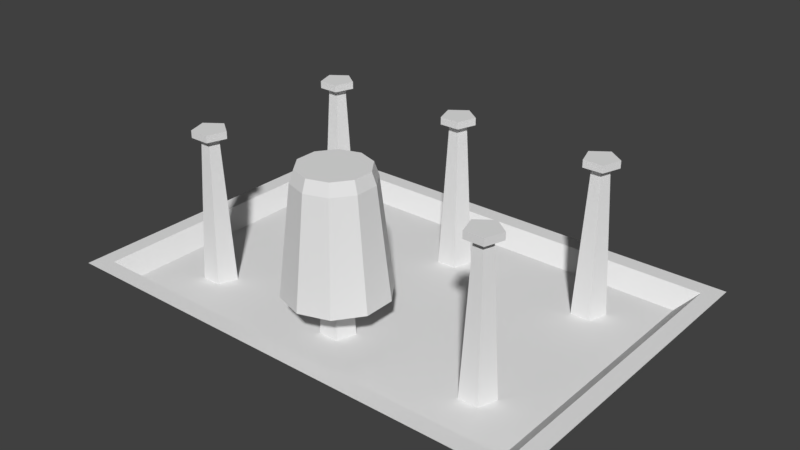 # Source: Tempat_Gelas.blend  (saved by Blender 2.79.0; exported with 4.5.12 LTS)
import bpy
from mathutils import Matrix  # noqa: F401  (used for matrix-valued properties, if any)

bpy.ops.wm.read_factory_settings(use_empty=True)
scene = bpy.context.scene
scene.name = 'Scene'

# ---- collections
col_collection_1 = bpy.data.collections.new('Collection 1'); scene.collection.children.link(col_collection_1)

# ---- materials (node trees are filled in below, after node groups)
mat_tempat_gelas = bpy.data.materials.new('Tempat Gelas')
mat_tempat_gelas.alpha_threshold = 0.0
mat_tempat_gelas.use_transparent_shadow = False
mat_tempat_gelas.roughness = 0.5

# ---- material node trees

# ---- world
world_world = bpy.data.worlds.new('World'); scene.world = world_world
world_world.color = (0.05088, 0.05088, 0.05088)
world_world.use_sun_shadow = False
world_world.sun_shadow_jitter_overblur = 0.0
world_world.cycles.sampling_method = 'MANUAL'

# ---- meshes
me_cylinder_005 = bpy.data.meshes.new('Cylinder.005')
me_cylinder_005.from_pydata([(1.918e-08, 0.03, -0.07), (1.766e-08, 0.02, 1.118e-08), (0.01763, 0.02427, -0.07), (0.01176, 0.01618, 1.118e-08), (0.02853, 0.009271, -0.07), (0.01902, 0.00618, 1.118e-08), (0.02853, -0.00927, -0.07), (0.01902, -0.00618, 1.118e-08), (0.01763, -0.02427, -0.07), (0.01176, -0.01618, 1.118e-08), (1.655e-08, -0.03, -0.07), (1.591e-08, -0.02, 1.118e-08), (-0.01763, -0.02427, -0.07), (-0.01176, -0.01618, 1.118e-08), (-0.02853, -0.00927, -0.07), (-0.01902, -0.00618, 1.118e-08), (-0.02853, 0.009271, -0.07), (-0.01902, 0.00618, 1.118e-08), (-0.01763, 0.02427, -0.07), (-0.01176, 0.01618, 1.118e-08), (1.807e-08, 0.02249, -0.007078), (0.01322, 0.01819, -0.007078), (0.02139, 0.00695, -0.007078), (0.02139, -0.00695, -0.007078), (0.01322, -0.01819, -0.007078), (1.611e-08, -0.02249, -0.007078), (-0.01322, -0.01819, -0.007078), (-0.02139, -0.00695, -0.007078), (-0.02139, 0.00695, -0.007078), (-0.01322, 0.01819, -0.007078), (1.918e-08, 0.02901, -0.07012), (1.766e-08, 0.01935, -0.000764), (0.01705, 0.02347, -0.07012), (0.01138, 0.01566, -0.000764), (0.02759, 0.008964, -0.07012), (0.01841, 0.005981, -0.000764), (0.02759, -0.008964, -0.07012), (0.01841, -0.005981, -0.000764), (0.01705, -0.02347, -0.07012), (0.01138, -0.01566, -0.000764), (1.655e-08, -0.02901, -0.07012), (1.591e-08, -0.01935, -0.000764), (-0.01705, -0.02347, -0.07012), (-0.01138, -0.01566, -0.000764), (-0.02759, -0.008964, -0.07012), (-0.01841, -0.005981, -0.000764), (-0.02759, 0.008964, -0.07012), (-0.01841, 0.005981, -0.000764), (-0.01705, 0.02347, -0.07012), (-0.01138, 0.01566, -0.000764), (1.807e-08, 0.02151, -0.0073), (0.01265, 0.01741, -0.0073), (0.02046, 0.006648, -0.0073), (0.02046, -0.006648, -0.0073), (0.01265, -0.01741, -0.0073), (1.611e-08, -0.02151, -0.0073), (-0.01265, -0.01741, -0.0073), (-0.02046, -0.006648, -0.0073), (-0.02046, 0.006648, -0.0073), (-0.01265, 0.01741, -0.0073)], [], [(20, 1, 3, 21), (21, 3, 5, 22), (22, 5, 7, 23), (23, 7, 9, 24), (24, 9, 11, 25), (25, 11, 13, 26), (26, 13, 15, 27), (27, 15, 17, 28), (3, 1, 19, 17, 15, 13, 11, 9, 7, 5), (28, 17, 19, 29), (29, 19, 1, 20), (18, 29, 20, 0), (16, 28, 29, 18), (14, 27, 28, 16), (12, 26, 27, 14), (10, 25, 26, 12), (8, 24, 25, 10), (6, 23, 24, 8), (4, 22, 23, 6), (2, 21, 22, 4), (0, 20, 21, 2), (50, 51, 33, 31), (51, 52, 35, 33), (52, 53, 37, 35), (53, 54, 39, 37), (54, 55, 41, 39), (55, 56, 43, 41), (56, 57, 45, 43), (57, 58, 47, 45), (33, 35, 37, 39, 41, 43, 45, 47, 49, 31), (58, 59, 49, 47), (59, 50, 31, 49), (48, 30, 50, 59), (46, 48, 59, 58), (44, 46, 58, 57), (42, 44, 57, 56), (40, 42, 56, 55), (38, 40, 55, 54), (36, 38, 54, 53), (34, 36, 53, 52), (32, 34, 52, 51), (30, 32, 51, 50), (0, 2, 32, 30), (2, 4, 34, 32), (4, 6, 36, 34), (6, 8, 38, 36), (8, 10, 40, 38), (10, 12, 42, 40), (12, 14, 44, 42), (14, 16, 46, 44), (16, 18, 48, 46), (18, 0, 30, 48)])
me_cylinder_005.use_remesh_preserve_volume = False
me_cylinder_005.use_remesh_preserve_attributes = False
me_cylinder_005.use_mirror_vertex_groups = False
me_cylinder_005.update()
me_cube_004 = bpy.data.meshes.new('Cube.004')
me_cube_004.from_pydata([(-0.125, -0.08, 0.0), (-0.125, -0.08, 0.01), (-0.125, 0.08, 0.0), (-0.125, 0.08, 0.01), (0.125, -0.08, 0.0), (0.125, -0.08, 0.01), (0.125, 0.08, 0.0), (0.125, 0.08, 0.01), (-0.135, -0.09, 0.01), (0.135, -0.09, 0.01), (-0.135, 0.09, 0.01), (0.135, 0.09, 0.01), (-0.135, -0.09, 0.02), (-0.135, 0.09, 0.02), (0.135, 0.09, 0.02), (0.145, -0.1, 0.02), (0.135, -0.09, 0.02), (-0.145, -0.1, 0.02), (-0.145, 0.1, 0.02), (0.145, 0.1, 0.02), (-3.755e-09, -0.04, 0.01), (-3.755e-09, -0.04, 0.09573), (0.009511, -0.04691, 0.01), (0.009511, -0.04691, 0.09573), (0.005878, -0.05809, 0.01), (0.005878, -0.05809, 0.09573), (-0.005878, -0.05809, 0.01), (-0.005878, -0.05809, 0.09573), (-0.009511, -0.04691, 0.01), (-0.009511, -0.04691, 0.09573), (-0.004755, -0.04845, 0.09573), (-0.002939, -0.05405, 0.09573), (0.002939, -0.05405, 0.09573), (0.004755, -0.04845, 0.09573), (-3.743e-09, -0.045, 0.09573), (-0.009511, -0.04691, 0.1), (-0.005878, -0.05809, 0.1), (0.005878, -0.05809, 0.1), (0.009511, -0.04691, 0.1), (-3.755e-09, -0.04, 0.1), (-3.755e-09, 0.06, 0.01), (-3.755e-09, 0.06, 0.09573), (0.009511, 0.05309, 0.01), (0.009511, 0.05309, 0.09573), (0.005878, 0.04191, 0.01), (0.005878, 0.04191, 0.09573), (-0.005878, 0.04191, 0.01), (-0.005878, 0.04191, 0.09573), (-0.009511, 0.05309, 0.01), (-0.009511, 0.05309, 0.09573), (-0.004755, 0.05155, 0.09573), (-0.002939, 0.04595, 0.09573), (0.002939, 0.04595, 0.09573), (0.004755, 0.05155, 0.09573), (-3.743e-09, 0.055, 0.09573), (-0.009511, 0.05309, 0.1), (-0.005878, 0.04191, 0.1), (0.005878, 0.04191, 0.1), (0.009511, 0.05309, 0.1), (-3.755e-09, 0.06, 0.1), (0.09, -0.04, 0.01), (0.09, -0.04, 0.09573), (0.09951, -0.04691, 0.01), (0.09951, -0.04691, 0.09573), (0.09588, -0.05809, 0.01), (0.09588, -0.05809, 0.09573), (0.08412, -0.05809, 0.01), (0.08412, -0.05809, 0.09573), (0.08049, -0.04691, 0.01), (0.08049, -0.04691, 0.09573), (0.08524, -0.04845, 0.09573), (0.08706, -0.05405, 0.09573), (0.09294, -0.05405, 0.09573), (0.09476, -0.04845, 0.09573), (0.09, -0.045, 0.09573), (0.08049, -0.04691, 0.1), (0.08412, -0.05809, 0.1), (0.09588, -0.05809, 0.1), (0.09951, -0.04691, 0.1), (0.09, -0.04, 0.1), (0.09, 0.06, 0.01), (0.09, 0.06, 0.09573), (0.09951, 0.05309, 0.01), (0.09951, 0.05309, 0.09573), (0.09588, 0.04191, 0.01), (0.09588, 0.04191, 0.09573), (0.08412, 0.04191, 0.01), (0.08412, 0.04191, 0.09573), (0.08049, 0.05309, 0.01), (0.08049, 0.05309, 0.09573), (0.08524, 0.05155, 0.09573), (0.08706, 0.04595, 0.09573), (0.09294, 0.04595, 0.09573), (0.09476, 0.05155, 0.09573), (0.09, 0.055, 0.09573), (0.08049, 0.05309, 0.1), (0.08412, 0.04191, 0.1), (0.09588, 0.04191, 0.1), (0.09951, 0.05309, 0.1), (0.09, 0.06, 0.1), (-0.09, -0.04, 0.01), (-0.09, -0.04, 0.09573), (-0.08049, -0.04691, 0.01), (-0.08049, -0.04691, 0.09573), (-0.08412, -0.05809, 0.01), (-0.08412, -0.05809, 0.09573), (-0.09588, -0.05809, 0.01), (-0.09588, -0.05809, 0.09573), (-0.09951, -0.04691, 0.01), (-0.09951, -0.04691, 0.09573), (-0.09476, -0.04845, 0.09573), (-0.09294, -0.05405, 0.09573), (-0.08706, -0.05405, 0.09573), (-0.08524, -0.04845, 0.09573), (-0.09, -0.045, 0.09573), (-0.09951, -0.04691, 0.1), (-0.09588, -0.05809, 0.1), (-0.08412, -0.05809, 0.1), (-0.08049, -0.04691, 0.1), (-0.09, -0.04, 0.1), (-0.09, 0.06, 0.01), (-0.09, 0.06, 0.09573), (-0.08049, 0.05309, 0.01), (-0.08049, 0.05309, 0.09573), (-0.08412, 0.04191, 0.01), (-0.08412, 0.04191, 0.09573), (-0.09588, 0.04191, 0.01), (-0.09588, 0.04191, 0.09573), (-0.09951, 0.05309, 0.01), (-0.09951, 0.05309, 0.09573), (-0.09476, 0.05155, 0.09573), (-0.09294, 0.04595, 0.09573), (-0.08706, 0.04595, 0.09573), (-0.08524, 0.05155, 0.09573), (-0.09, 0.055, 0.09573), (-0.09951, 0.05309, 0.1), (-0.09588, 0.04191, 0.1), (-0.08412, 0.04191, 0.1), (-0.08049, 0.05309, 0.1), (-0.09, 0.06, 0.1)], [], [(2, 6, 4, 0), (7, 3, 1, 5), (4, 9, 8, 0), (7, 5, 16, 14), (9, 11, 19, 15), (2, 10, 11, 6), (8, 9, 15, 17), (6, 11, 9, 4), (0, 8, 10, 2), (11, 10, 18, 19), (12, 13, 18, 17), (14, 16, 15, 19), (16, 12, 17, 15), (13, 14, 19, 18), (10, 8, 17, 18), (1, 3, 13, 12), (5, 1, 12, 16), (3, 7, 14, 13), (34, 21, 23, 33), (33, 23, 25, 32), (32, 25, 27, 31), (25, 23, 38, 37), (31, 27, 29, 30), (30, 29, 21, 34), (20, 34, 33, 22), (22, 33, 32, 24), (24, 32, 31, 26), (26, 31, 30, 28), (28, 30, 34, 20), (29, 27, 36, 35), (27, 25, 37, 36), (23, 21, 39, 38), (21, 29, 35, 39), (38, 39, 35, 36, 37), (54, 41, 43, 53), (53, 43, 45, 52), (52, 45, 47, 51), (45, 43, 58, 57), (51, 47, 49, 50), (50, 49, 41, 54), (40, 54, 53, 42), (42, 53, 52, 44), (44, 52, 51, 46), (46, 51, 50, 48), (48, 50, 54, 40), (49, 47, 56, 55), (47, 45, 57, 56), (43, 41, 59, 58), (41, 49, 55, 59), (58, 59, 55, 56, 57), (74, 61, 63, 73), (73, 63, 65, 72), (72, 65, 67, 71), (65, 63, 78, 77), (71, 67, 69, 70), (70, 69, 61, 74), (60, 74, 73, 62), (62, 73, 72, 64), (64, 72, 71, 66), (66, 71, 70, 68), (68, 70, 74, 60), (69, 67, 76, 75), (67, 65, 77, 76), (63, 61, 79, 78), (61, 69, 75, 79), (78, 79, 75, 76, 77), (94, 81, 83, 93), (93, 83, 85, 92), (92, 85, 87, 91), (85, 83, 98, 97), (91, 87, 89, 90), (90, 89, 81, 94), (80, 94, 93, 82), (82, 93, 92, 84), (84, 92, 91, 86), (86, 91, 90, 88), (88, 90, 94, 80), (89, 87, 96, 95), (87, 85, 97, 96), (83, 81, 99, 98), (81, 89, 95, 99), (98, 99, 95, 96, 97), (114, 101, 103, 113), (113, 103, 105, 112), (112, 105, 107, 111), (105, 103, 118, 117), (111, 107, 109, 110), (110, 109, 101, 114), (100, 114, 113, 102), (102, 113, 112, 104), (104, 112, 111, 106), (106, 111, 110, 108), (108, 110, 114, 100), (109, 107, 116, 115), (107, 105, 117, 116), (103, 101, 119, 118), (101, 109, 115, 119), (118, 119, 115, 116, 117), (134, 121, 123, 133), (133, 123, 125, 132), (132, 125, 127, 131), (125, 123, 138, 137), (131, 127, 129, 130), (130, 129, 121, 134), (120, 134, 133, 122), (122, 133, 132, 124), (124, 132, 131, 126), (126, 131, 130, 128), (128, 130, 134, 120), (129, 127, 136, 135), (127, 125, 137, 136), (123, 121, 139, 138), (121, 129, 135, 139), (138, 139, 135, 136, 137)])
_uv = me_cube_004.uv_layers.new(name='UVMap')
_uv.uv.foreach_set('vector', [0.0002464, 0.0002464, 0.5382, 0.0002464, 0.5382, 0.3445, 0.0002465, 0.3445, 0.5382, 0.6893, 0.0002464, 0.6893, 0.0002464, 0.345, 0.5382, 0.345, 0.5812, 0.7727, 0.6027, 0.8031, 0.02176, 0.8031, 0.04328, 0.7727, 0.9045, 0.2184, 0.5602, 0.2184, 0.5387, 0.188, 0.926, 0.188, 0.4526, 0.886, 0.8399, 0.886, 0.8614, 0.9164, 0.4311, 0.9164, 0.04328, 0.7722, 0.02176, 0.7417, 0.6027, 0.7417, 0.5812, 0.7722, 0.02176, 0.8031, 0.6027, 0.8031, 0.6242, 0.8335, 0.0002464, 0.8335, 0.8184, 0.8555, 0.8399, 0.886, 0.4526, 0.886, 0.4741, 0.8555, 0.04328, 0.9379, 0.02176, 0.9075, 0.4091, 0.9075, 0.3876, 0.9379, 0.6027, 0.7417, 0.02176, 0.7417, 0.0002464, 0.7113, 0.6242, 0.7113, 0.02176, 0.8555, 0.4091, 0.8555, 0.4306, 0.877, 0.0002464, 0.877, 0.8399, 0.9379, 0.4526, 0.9379, 0.4311, 0.9164, 0.8614, 0.9164, 0.6027, 0.855, 0.02176, 0.855, 0.0002464, 0.8335, 0.6242, 0.8335, 0.02176, 0.6898, 0.6027, 0.6898, 0.6242, 0.7113, 0.0002464, 0.7113, 0.4091, 0.9075, 0.02176, 0.9075, 0.0002464, 0.877, 0.4306, 0.877, 0.5602, 0.6589, 0.9045, 0.6589, 0.926, 0.6893, 0.5387, 0.6893, 0.5597, 0.9998, 0.02176, 0.9998, 0.0002464, 0.9693, 0.5812, 0.9693, 0.02176, 0.9384, 0.5597, 0.9384, 0.5812, 0.9688, 0.0002464, 0.9688, 0.5591, 0.2297, 0.5591, 0.2189, 0.5796, 0.2338, 0.5694, 0.2371, 0.5694, 0.2371, 0.5796, 0.2338, 0.5718, 0.2578, 0.5655, 0.2491, 0.5655, 0.2491, 0.5718, 0.2578, 0.5465, 0.2578, 0.5528, 0.2491, 0.5997, 0.3644, 0.5874, 0.3988, 0.5789, 0.3885, 0.587, 0.37, 0.5528, 0.2491, 0.5465, 0.2578, 0.5387, 0.2338, 0.5489, 0.2371, 0.5489, 0.2371, 0.5387, 0.2338, 0.5591, 0.2189, 0.5591, 0.2297, 0.589, 0.0002464, 0.5953, 0.1849, 0.5827, 0.1858, 0.5637, 0.001977, 0.5637, 0.001977, 0.5827, 0.1858, 0.5701, 0.1875, 0.5387, 0.00543, 0.6646, 0.00543, 0.6331, 0.1875, 0.6206, 0.1858, 0.6395, 0.001977, 0.6395, 0.001977, 0.6206, 0.1858, 0.6079, 0.1849, 0.6143, 0.0002465, 0.6143, 0.0002465, 0.6079, 0.1849, 0.5953, 0.1849, 0.589, 0.0002464, 0.5387, 0.3647, 0.5693, 0.345, 0.5702, 0.3581, 0.5521, 0.3679, 0.5693, 0.345, 0.5997, 0.3644, 0.587, 0.37, 0.5702, 0.3581, 0.5874, 0.3988, 0.5511, 0.3988, 0.5579, 0.3872, 0.5789, 0.3885, 0.5511, 0.3988, 0.5387, 0.3647, 0.5521, 0.3679, 0.5579, 0.3872, 0.5796, 0.2824, 0.5591, 0.2973, 0.5387, 0.2824, 0.5465, 0.2583, 0.5718, 0.2583, 0.5591, 0.2297, 0.5591, 0.2189, 0.5796, 0.2338, 0.5694, 0.2371, 0.5694, 0.2371, 0.5796, 0.2338, 0.5718, 0.2578, 0.5655, 0.2491, 0.5655, 0.2491, 0.5718, 0.2578, 0.5465, 0.2578, 0.5528, 0.2491, 0.5997, 0.3644, 0.5874, 0.3988, 0.5789, 0.3885, 0.587, 0.37, 0.5528, 0.2491, 0.5465, 0.2578, 0.5387, 0.2338, 0.5489, 0.2371, 0.5489, 0.2371, 0.5387, 0.2338, 0.5591, 0.2189, 0.5591, 0.2297, 0.589, 0.0002464, 0.5953, 0.1849, 0.5827, 0.1858, 0.5637, 0.001977, 0.5637, 0.001977, 0.5827, 0.1858, 0.5701, 0.1875, 0.5387, 0.00543, 0.6646, 0.00543, 0.6331, 0.1875, 0.6206, 0.1858, 0.6395, 0.001977, 0.6395, 0.001977, 0.6206, 0.1858, 0.6079, 0.1849, 0.6143, 0.0002465, 0.6143, 0.0002465, 0.6079, 0.1849, 0.5953, 0.1849, 0.589, 0.0002464, 0.5387, 0.3647, 0.5693, 0.345, 0.5702, 0.3581, 0.5521, 0.3679, 0.5693, 0.345, 0.5997, 0.3644, 0.587, 0.37, 0.5702, 0.3581, 0.5874, 0.3988, 0.5511, 0.3988, 0.5579, 0.3872, 0.5789, 0.3885, 0.5511, 0.3988, 0.5387, 0.3647, 0.5521, 0.3679, 0.5579, 0.3872, 0.5796, 0.2824, 0.5591, 0.2973, 0.5387, 0.2824, 0.5465, 0.2583, 0.5718, 0.2583, 0.5591, 0.2297, 0.5591, 0.2189, 0.5796, 0.2338, 0.5694, 0.2371, 0.5694, 0.2371, 0.5796, 0.2338, 0.5718, 0.2578, 0.5655, 0.2491, 0.5655, 0.2491, 0.5718, 0.2578, 0.5465, 0.2578, 0.5528, 0.2491, 0.5997, 0.3644, 0.5874, 0.3988, 0.5789, 0.3885, 0.587, 0.37, 0.5528, 0.2491, 0.5465, 0.2578, 0.5387, 0.2338, 0.5489, 0.2371, 0.5489, 0.2371, 0.5387, 0.2338, 0.5591, 0.2189, 0.5591, 0.2297, 0.589, 0.0002464, 0.5953, 0.1849, 0.5827, 0.1858, 0.5637, 0.001977, 0.5637, 0.001977, 0.5827, 0.1858, 0.5701, 0.1875, 0.5387, 0.00543, 0.6646, 0.00543, 0.6331, 0.1875, 0.6206, 0.1858, 0.6395, 0.001977, 0.6395, 0.001977, 0.6206, 0.1858, 0.6079, 0.1849, 0.6143, 0.0002465, 0.6143, 0.0002465, 0.6079, 0.1849, 0.5953, 0.1849, 0.589, 0.0002464, 0.5387, 0.3647, 0.5693, 0.345, 0.5702, 0.3581, 0.5521, 0.3679, 0.5693, 0.345, 0.5997, 0.3644, 0.587, 0.37, 0.5702, 0.3581, 0.5874, 0.3988, 0.5511, 0.3988, 0.5579, 0.3872, 0.5789, 0.3885, 0.5511, 0.3988, 0.5387, 0.3647, 0.5521, 0.3679, 0.5579, 0.3872, 0.5796, 0.2824, 0.5591, 0.2973, 0.5387, 0.2824, 0.5465, 0.2583, 0.5718, 0.2583, 0.5591, 0.2297, 0.5591, 0.2189, 0.5796, 0.2338, 0.5694, 0.2371, 0.5694, 0.2371, 0.5796, 0.2338, 0.5718, 0.2578, 0.5655, 0.2491, 0.5655, 0.2491, 0.5718, 0.2578, 0.5465, 0.2578, 0.5528, 0.2491, 0.5997, 0.3644, 0.5874, 0.3988, 0.5789, 0.3885, 0.587, 0.37, 0.5528, 0.2491, 0.5465, 0.2578, 0.5387, 0.2338, 0.5489, 0.2371, 0.5489, 0.2371, 0.5387, 0.2338, 0.5591, 0.2189, 0.5591, 0.2297, 0.589, 0.0002464, 0.5953, 0.1849, 0.5827, 0.1858, 0.5637, 0.001977, 0.5637, 0.001977, 0.5827, 0.1858, 0.5701, 0.1875, 0.5387, 0.00543, 0.6646, 0.00543, 0.6331, 0.1875, 0.6206, 0.1858, 0.6395, 0.001977, 0.6395, 0.001977, 0.6206, 0.1858, 0.6079, 0.1849, 0.6143, 0.0002465, 0.6143, 0.0002465, 0.6079, 0.1849, 0.5953, 0.1849, 0.589, 0.0002464, 0.5387, 0.3647, 0.5693, 0.345, 0.5702, 0.3581, 0.5521, 0.3679, 0.5693, 0.345, 0.5997, 0.3644, 0.587, 0.37, 0.5702, 0.3581, 0.5874, 0.3988, 0.5511, 0.3988, 0.5579, 0.3872, 0.5789, 0.3885, 0.5511, 0.3988, 0.5387, 0.3647, 0.5521, 0.3679, 0.5579, 0.3872, 0.5796, 0.2824, 0.5591, 0.2973, 0.5387, 0.2824, 0.5465, 0.2583, 0.5718, 0.2583, 0.5591, 0.2297, 0.5591, 0.2189, 0.5796, 0.2338, 0.5694, 0.2371, 0.5694, 0.2371, 0.5796, 0.2338, 0.5718, 0.2578, 0.5655, 0.2491, 0.5655, 0.2491, 0.5718, 0.2578, 0.5465, 0.2578, 0.5528, 0.2491, 0.5997, 0.3644, 0.5874, 0.3988, 0.5789, 0.3885, 0.587, 0.37, 0.5528, 0.2491, 0.5465, 0.2578, 0.5387, 0.2338, 0.5489, 0.2371, 0.5489, 0.2371, 0.5387, 0.2338, 0.5591, 0.2189, 0.5591, 0.2297, 0.589, 0.0002464, 0.5953, 0.1849, 0.5827, 0.1858, 0.5637, 0.001977, 0.5637, 0.001977, 0.5827, 0.1858, 0.5701, 0.1875, 0.5387, 0.00543, 0.6646, 0.00543, 0.6331, 0.1875, 0.6206, 0.1858, 0.6395, 0.001977, 0.6395, 0.001977, 0.6206, 0.1858, 0.6079, 0.1849, 0.6143, 0.0002465, 0.6143, 0.0002465, 0.6079, 0.1849, 0.5953, 0.1849, 0.589, 0.0002464, 0.5387, 0.3647, 0.5693, 0.345, 0.5702, 0.3581, 0.5521, 0.3679, 0.5693, 0.345, 0.5997, 0.3644, 0.587, 0.37, 0.5702, 0.3581, 0.5874, 0.3988, 0.5511, 0.3988, 0.5579, 0.3872, 0.5789, 0.3885, 0.5511, 0.3988, 0.5387, 0.3647, 0.5521, 0.3679, 0.5579, 0.3872, 0.5796, 0.2824, 0.5591, 0.2973, 0.5387, 0.2824, 0.5465, 0.2583, 0.5718, 0.2583, 0.5591, 0.2297, 0.5591, 0.2189, 0.5796, 0.2338, 0.5694, 0.2371, 0.5694, 0.2371, 0.5796, 0.2338, 0.5718, 0.2578, 0.5655, 0.2491, 0.5655, 0.2491, 0.5718, 0.2578, 0.5465, 0.2578, 0.5528, 0.2491, 0.5997, 0.3644, 0.5874, 0.3988, 0.5789, 0.3885, 0.587, 0.37, 0.5528, 0.2491, 0.5465, 0.2578, 0.5387, 0.2338, 0.5489, 0.2371, 0.5489, 0.2371, 0.5387, 0.2338, 0.5591, 0.2189, 0.5591, 0.2297, 0.589, 0.0002464, 0.5953, 0.1849, 0.5827, 0.1858, 0.5637, 0.001977, 0.5637, 0.001977, 0.5827, 0.1858, 0.5701, 0.1875, 0.5387, 0.00543, 0.6646, 0.00543, 0.6331, 0.1875, 0.6206, 0.1858, 0.6395, 0.001977, 0.6395, 0.001977, 0.6206, 0.1858, 0.6079, 0.1849, 0.6143, 0.0002465, 0.6143, 0.0002465, 0.6079, 0.1849, 0.5953, 0.1849, 0.589, 0.0002464, 0.5387, 0.3647, 0.5693, 0.345, 0.5702, 0.3581, 0.5521, 0.3679, 0.5693, 0.345, 0.5997, 0.3644, 0.587, 0.37, 0.5702, 0.3581, 0.5874, 0.3988, 0.5511, 0.3988, 0.5579, 0.3872, 0.5789, 0.3885, 0.5511, 0.3988, 0.5387, 0.3647, 0.5521, 0.3679, 0.5579, 0.3872, 0.5796, 0.2824, 0.5591, 0.2973, 0.5387, 0.2824, 0.5465, 0.2583, 0.5718, 0.2583])
me_cube_004.materials.append(mat_tempat_gelas)
me_cube_004.use_remesh_preserve_volume = False
me_cube_004.use_remesh_preserve_attributes = False
me_cube_004.use_mirror_vertex_groups = False
me_cube_004.update()

# ---- objects
ob_cylinder_003 = bpy.data.objects.new('Cylinder.003', me_cylinder_005)
ob_tempat_gelas = bpy.data.objects.new('Tempat Gelas', me_cube_004)

# ---- transforms, parenting, visibility, modifiers, constraints
ob_cylinder_003.location = (0.0, -0.05, 0.1044)
ob_cylinder_003.lineart.crease_threshold = 0.0
ob_tempat_gelas.location = (0.0, -1.788e-07, -2.235e-08)
ob_tempat_gelas.lineart.crease_threshold = 0.0

# ---- collection membership
col_collection_1.objects.link(ob_cylinder_003)
col_collection_1.objects.link(ob_tempat_gelas)

# ---- scene / render settings (as saved in the file)
scene.frame_start = 1; scene.frame_end = 250; scene.frame_set(1)
scene.render.engine = 'BLENDER_EEVEE_NEXT'
scene.render.resolution_percentage = 50
scene.render.dither_intensity = 0.0
scene.cycles.use_denoising = False
scene.cycles.samples = 128
scene.cycles.sampling_pattern = 'TABULATED_SOBOL'
scene.cycles.use_adaptive_sampling = False
scene.cycles.use_light_tree = False
scene.cycles.blur_glossy = 0.0
scene.cycles.sample_clamp_indirect = 0.0
scene.view_settings.view_transform = 'Standard'
bpy.context.view_layer.update()

# ---- added for rendering (the .blend has no active camera and no usable light): camera, sun
cam_auto = bpy.data.cameras.new('AutoCamera')
cam_auto.lens = 50.0
cam_auto.sensor_width = 36.0
cam_auto.clip_end = 1000.0
ob_auto_camera = bpy.data.objects.new('AutoCamera', cam_auto)
scene.collection.objects.link(ob_auto_camera)
ob_auto_camera.location = (0.339947, -0.407936, 0.324154)
ob_auto_camera.rotation_euler = (1.09748, -7.21219e-08, 0.694738)
scene.camera = ob_auto_camera
light_auto_sun = bpy.data.lights.new('AutoSun', 'SUN')
light_auto_sun.energy = 3.0
light_auto_sun.angle = 0.0523599
ob_auto_sun = bpy.data.objects.new('AutoSun', light_auto_sun)
scene.collection.objects.link(ob_auto_sun)
ob_auto_sun.rotation_euler = (0.872665, 0.174533, 0.523599)
bpy.context.view_layer.update()
